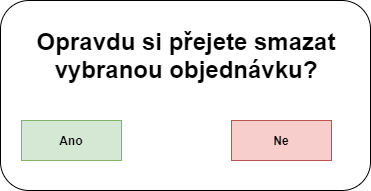

The diagram above was exported from draw.io. Its source (the exported page's mxGraphModel, read from the mxfile embedded in the PNG):
<mxGraphModel dx="1182" dy="770" grid="1" gridSize="10" guides="1" tooltips="1" connect="1" arrows="1" fold="1" page="1" pageScale="1" pageWidth="827" pageHeight="1169" math="0" shadow="0">
  <root>
    <mxCell id="0" />
    <mxCell id="1" parent="0" />
    <mxCell id="lmUufHHWQ8_fB-XyORQu-1" value="" style="rounded=1;whiteSpace=wrap;html=1;" vertex="1" parent="1">
      <mxGeometry x="229" y="130" width="370" height="190" as="geometry" />
    </mxCell>
    <mxCell id="lmUufHHWQ8_fB-XyORQu-2" value="" style="rounded=0;whiteSpace=wrap;html=1;fillColor=#d5e8d4;strokeColor=#82b366;" vertex="1" parent="1">
      <mxGeometry x="250" y="250" width="100" height="40" as="geometry" />
    </mxCell>
    <mxCell id="lmUufHHWQ8_fB-XyORQu-3" value="" style="rounded=0;whiteSpace=wrap;html=1;fillColor=#f8cecc;strokeColor=#b85450;" vertex="1" parent="1">
      <mxGeometry x="460" y="250" width="100" height="40" as="geometry" />
    </mxCell>
    <mxCell id="lmUufHHWQ8_fB-XyORQu-4" value="Ano" style="text;html=1;strokeColor=none;fillColor=none;align=center;verticalAlign=middle;whiteSpace=wrap;rounded=0;fontStyle=1" vertex="1" parent="1">
      <mxGeometry x="280" y="260" width="40" height="20" as="geometry" />
    </mxCell>
    <mxCell id="lmUufHHWQ8_fB-XyORQu-5" value="Ne" style="text;html=1;strokeColor=none;fillColor=none;align=center;verticalAlign=middle;whiteSpace=wrap;rounded=0;fontStyle=1" vertex="1" parent="1">
      <mxGeometry x="490" y="260" width="40" height="20" as="geometry" />
    </mxCell>
    <mxCell id="lmUufHHWQ8_fB-XyORQu-6" value="Opravdu si přejete smazat vybranou objednávku?" style="text;html=1;strokeColor=none;fillColor=none;align=center;verticalAlign=middle;whiteSpace=wrap;rounded=0;fontSize=24;fontStyle=1" vertex="1" parent="1">
      <mxGeometry x="250" y="140" width="330" height="90" as="geometry" />
    </mxCell>
  </root>
</mxGraphModel>